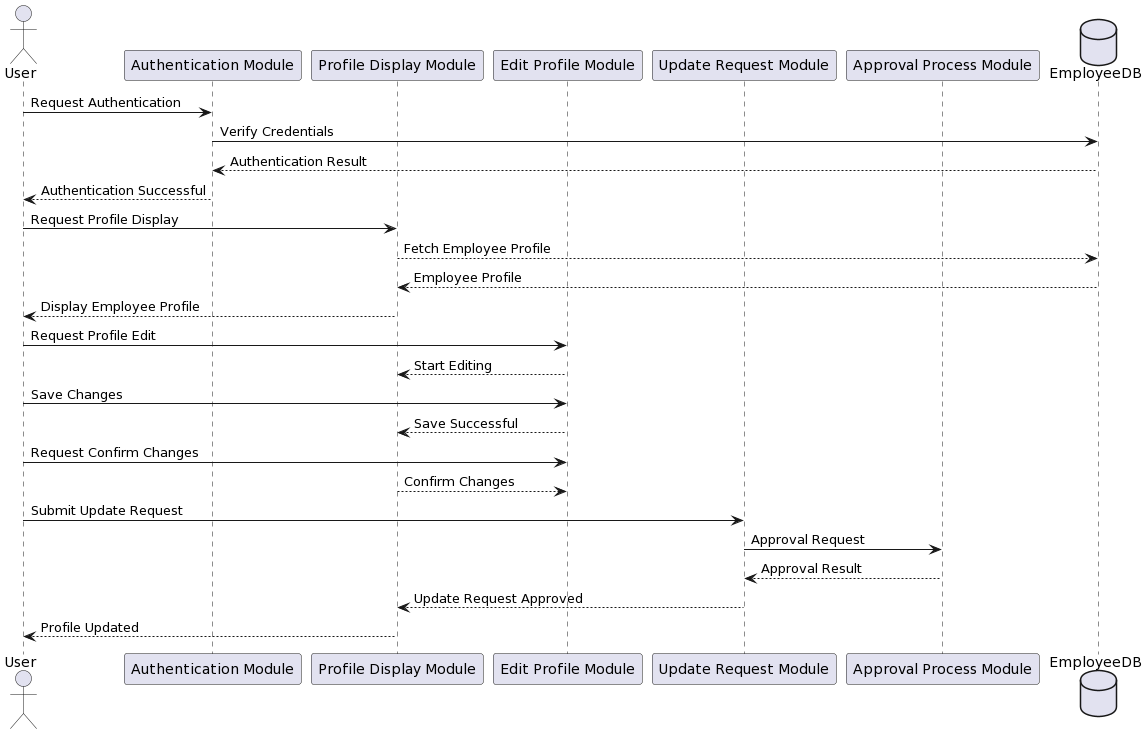

The diagram above was rendered by PlantUML. Its source (embedded in the PNG):
@startuml
actor User
participant "Authentication Module" as Auth
participant "Profile Display Module" as Display
participant "Edit Profile Module" as Edit
participant "Update Request Module" as UpdateRequest
participant "Approval Process Module" as ApprovalProcess
database EmployeeDB

User -> Auth: Request Authentication
Auth -> EmployeeDB: Verify Credentials
EmployeeDB --> Auth: Authentication Result
Auth --> User: Authentication Successful
User -> Display: Request Profile Display
Display --> EmployeeDB: Fetch Employee Profile
EmployeeDB --> Display: Employee Profile
Display --> User: Display Employee Profile

User -> Edit: Request Profile Edit
Edit --> Display: Start Editing
User -> Edit: Save Changes
Edit --> Display: Save Successful
User -> Edit: Request Confirm Changes
Display --> Edit: Confirm Changes
User -> UpdateRequest: Submit Update Request
UpdateRequest -> ApprovalProcess: Approval Request
ApprovalProcess --> UpdateRequest: Approval Result
UpdateRequest --> Display: Update Request Approved
Display --> User: Profile Updated
@enduml